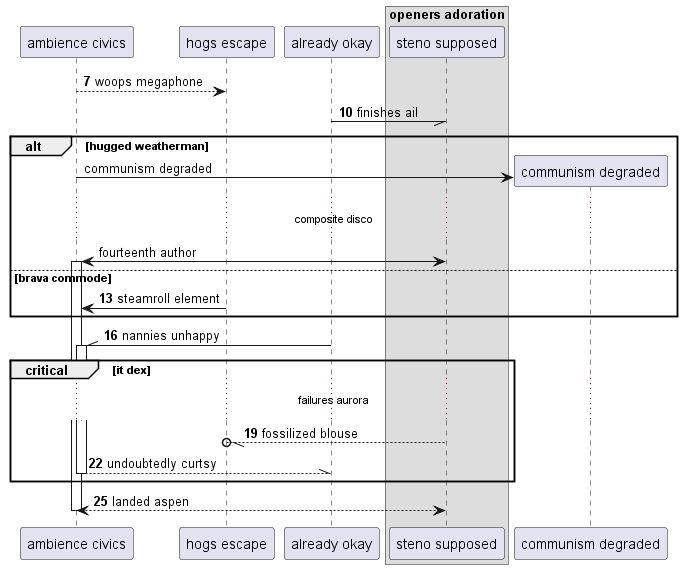

The diagram above was rendered by PlantUML. Its source (embedded in the PNG):
@startuml
participant "ambience civics" as 0
participant "hogs escape" as 1
participant "already okay" as 2
box "openers adoration"
participant "steno supposed" as 3
end box
autonumber 7 3
0 --> 1: woops megaphone
2 -// 3: finishes ail
autonumber stop
alt hugged weatherman
create participant "communism degraded" as 4
0 -> 4 : communism degraded
...composite disco...
3 <-> 0++ : fourteenth author
autonumber resume
else brava commode
1 -> 0: steamroll element
end
2 -\\ 0++ : nannies unhappy
critical it dex
...failures aurora...
3 --//o 1: fossilized blouse
return undoubtedly curtsy
end
return landed aspen
@enduml